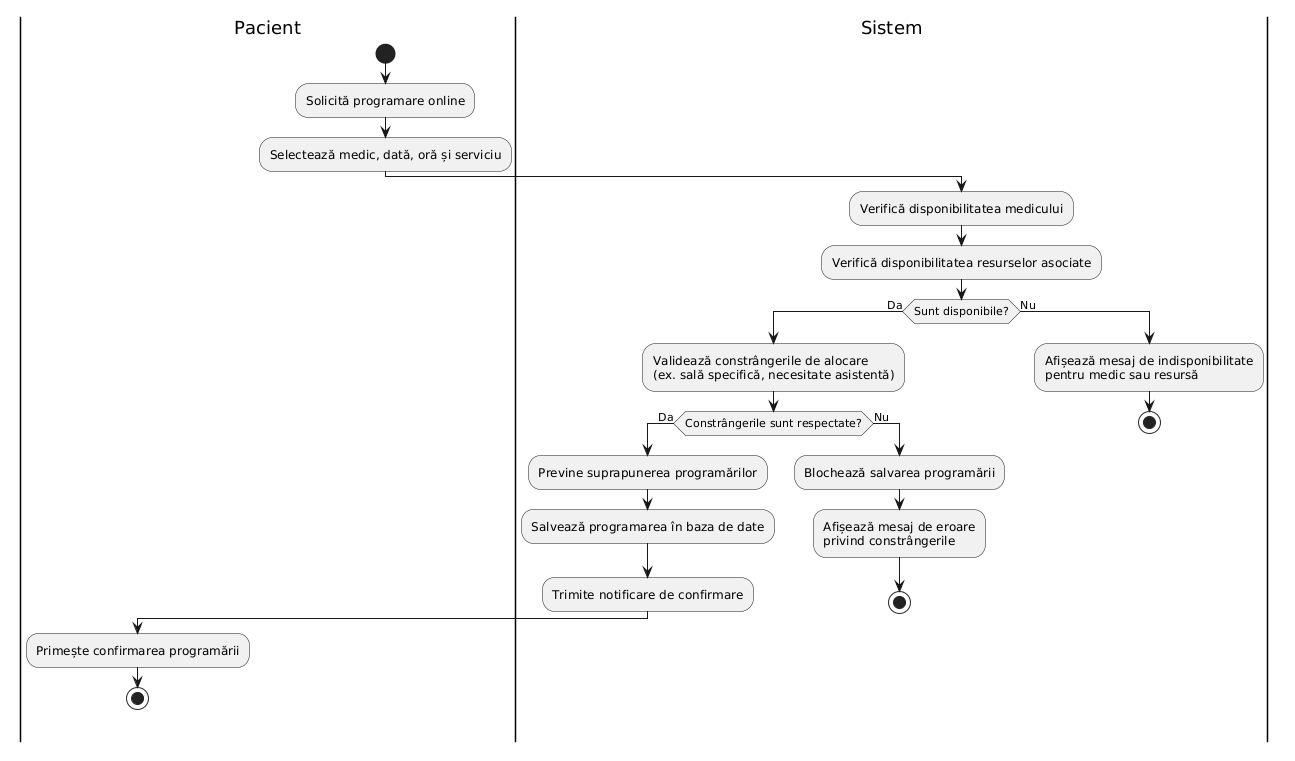

The diagram above was rendered by PlantUML. Its source (embedded in the PNG):
@startuml
|Pacient|
start
:Solicită programare online;
:Selectează medic, dată, oră și serviciu;

|Sistem|
:Verifică disponibilitatea medicului;
:Verifică disponibilitatea resurselor asociate;

if (Sunt disponibile?) then (Da)
    :Validează constrângerile de alocare\n(ex. sală specifică, necesitate asistentă);
    
    if (Constrângerile sunt respectate?) then (Da)
        :Previne suprapunerea programărilor;
        :Salvează programarea în baza de date;
        :Trimite notificare de confirmare;
        
        |Pacient|
        :Primește confirmarea programării;
        stop
        
    else (Nu)
        |Sistem|
        :Blochează salvarea programării;
        :Afișează mesaj de eroare\nprivind constrângerile;
        stop
    endif
    
else (Nu)
    |Sistem|
    :Afișează mesaj de indisponibilitate\npentru medic sau resursă;
    stop
endif
@enduml